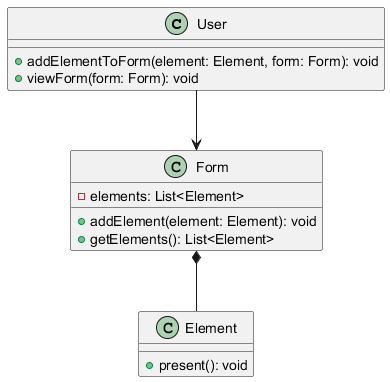

The diagram above was rendered by PlantUML. Its source (embedded in the PNG):
@startuml
class User {
    + addElementToForm(element: Element, form: Form): void
    + viewForm(form: Form): void
}

class Form {
    - elements: List<Element>
    + addElement(element: Element): void
    + getElements(): List<Element>
}

class Element {
    + present(): void
}
User --> Form
Form *-- Element
@enduml